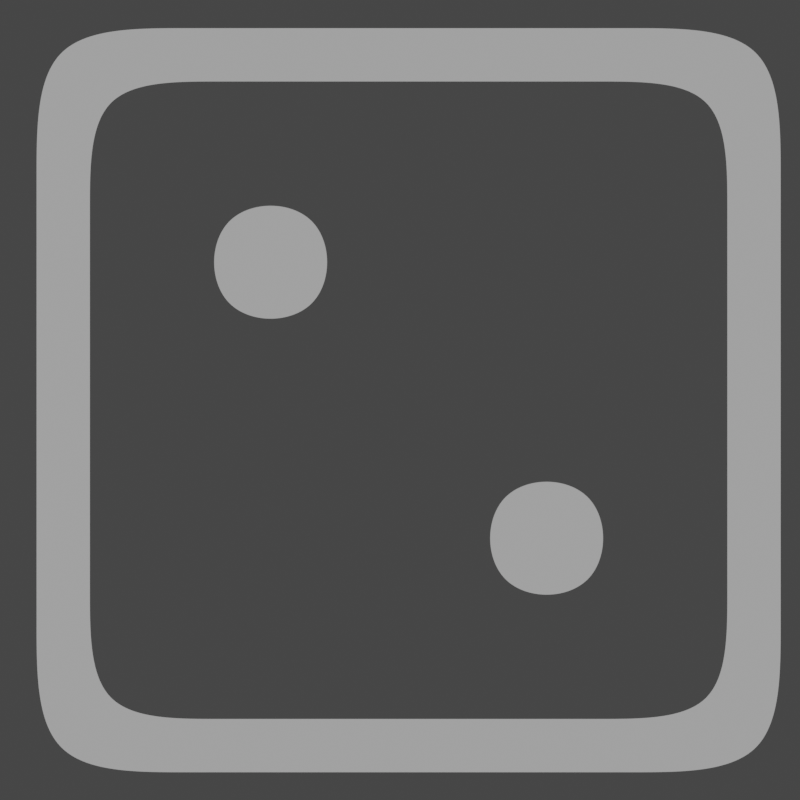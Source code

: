 # Source: 2d_Dice.blend  (saved by Blender 2.83.19; exported with 4.5.12 LTS)
import bpy
from mathutils import Matrix  # noqa: F401  (used for matrix-valued properties, if any)

bpy.ops.wm.read_factory_settings(use_empty=True)
scene = bpy.context.scene
scene.name = 'Scene'

# ---- collections
col_collection = bpy.data.collections.new('Collection'); scene.collection.children.link(col_collection)

# ---- materials (node trees are filled in below, after node groups)
mat_white = bpy.data.materials.new('White')
mat_white.use_transparent_shadow = False
mat_black = bpy.data.materials.new('Black')
mat_black.use_transparent_shadow = False

# ---- material node trees
mat_white.use_nodes = True; mat_white.node_tree.nodes.clear()
_N = mat_white.node_tree.nodes; _L = mat_white.node_tree.links
n0 = _N.new('ShaderNodeBsdfPrincipled'); n0.name = 'Principled BSDF'; n0.location = (10, 300)
n0.distribution = 'GGX'
n0.subsurface_method = 'BURLEY'
n0.inputs[0].default_value = (1.0, 1.0, 1.0, 1.0)
n0.inputs[2].default_value = 0.0
n0.inputs[3].default_value = 1.45
n0.inputs[24].default_value = 0.04771
n0.inputs[27].default_value = (0.0, 0.0, 0.0, 1.0)
n0.inputs[28].default_value = 1.0
n1 = _N.new('ShaderNodeOutputMaterial'); n1.name = 'Material Output'; n1.location = (300, 300)
_L.new(n0.outputs[0], n1.inputs[0])
n1.is_active_output = True
mat_black.use_nodes = True; mat_black.node_tree.nodes.clear()
_N = mat_black.node_tree.nodes; _L = mat_black.node_tree.links
n0 = _N.new('ShaderNodeBsdfPrincipled'); n0.name = 'Principled BSDF'; n0.location = (10, 300)
n0.distribution = 'GGX'
n0.subsurface_method = 'BURLEY'
n0.inputs[0].default_value = (0.0, 0.0, 0.0, 1.0)
n0.inputs[2].default_value = 1.0
n0.inputs[3].default_value = 1.45
n0.inputs[27].default_value = (0.0, 0.0, 0.0, 1.0)
n0.inputs[28].default_value = 1.0
n1 = _N.new('ShaderNodeOutputMaterial'); n1.name = 'Material Output'; n1.location = (300, 300)
_L.new(n0.outputs[0], n1.inputs[0])
n1.is_active_output = True

# ---- world
world_world = bpy.data.worlds.new('World'); scene.world = world_world
world_world.use_nodes = True; world_world.node_tree.nodes.clear()
_N = world_world.node_tree.nodes; _L = world_world.node_tree.links
n0 = _N.new('ShaderNodeOutputWorld'); n0.name = 'World Output'; n0.location = (300, 300)
n1 = _N.new('ShaderNodeBackground'); n1.name = 'Background'; n1.location = (10, 300)
n1.inputs[0].default_value = (0.05088, 0.05088, 0.05088, 1.0)
_L.new(n1.outputs[0], n0.inputs[0])
n0.is_active_output = True
world_world.color = (0.05088, 0.05088, 0.05088)
world_world.use_sun_shadow = False
world_world.sun_shadow_jitter_overblur = 0.0

# ---- cameras
cam_camera_001 = bpy.data.cameras.new('Camera.001')

# ---- lights
light_sun = bpy.data.lights.new('Sun', 'SUN')
light_sun.transmission_factor = 0.0
light_sun.energy = 1.0
light_sun.shadow_soft_size = 0.125

# ---- meshes
me_plane_002 = bpy.data.meshes.new('Plane.002')
me_plane_002.from_pydata([(-0.9236, -0.9236, -2.848e-10), (0.9236, -0.9236, -2.848e-10), (-0.9236, 0.9236, -2.848e-10), (0.9236, 0.9236, -2.848e-10), (-0.9236, 0.5541, -2.848e-10), (-0.9236, 0.1847, -2.848e-10), (-0.9236, -0.1847, -2.848e-10), (-0.9236, -0.5541, -2.848e-10), (-0.5541, -0.9236, -2.848e-10), (-0.1847, -0.9236, -2.848e-10), (0.1847, -0.9236, -2.848e-10), (0.5541, -0.9236, -2.848e-10), (0.9236, -0.5541, -2.848e-10), (0.9236, -0.1847, -2.848e-10), (0.9236, 0.1847, -2.848e-10), (0.9236, 0.5541, -2.848e-10), (0.5541, 0.9236, -2.848e-10), (0.1847, 0.9236, -2.848e-10), (-0.1847, 0.9236, -2.848e-10), (-0.5541, 0.9236, -2.848e-10), (-0.5786, 0.2214, -0.001151), (-0.5786, 0.5786, -0.001151), (-0.2214, 0.2214, -0.001151), (-0.2214, 0.5786, -0.001151), (0.2214, -0.5786, -0.001151), (0.2214, -0.2214, -0.001151), (0.5786, -0.5786, -0.001151), (0.5786, -0.2214, -0.001151), (-0.5786, 0.2214, 0.0007494), (-0.5786, 0.5786, 0.0007494), (-0.2214, 0.2214, 0.0007494), (-0.2214, 0.5786, 0.0007494), (0.2214, -0.5786, 0.0007494), (0.2214, -0.2214, 0.0007494), (0.5786, -0.5786, 0.0007494), (0.5786, -0.2214, 0.0007494), (-1.078, -1.078, 2.907e-10), (1.078, -1.078, 2.907e-10), (-1.078, 1.078, 2.907e-10), (1.078, 1.078, 2.907e-10), (-1.078, 0.6468, 2.907e-10), (-1.078, 0.2156, 2.907e-10), (-1.078, -0.2156, 2.907e-10), (-1.078, -0.6468, 2.907e-10), (-0.6468, -1.078, 2.907e-10), (-0.2156, -1.078, 2.907e-10), (0.2156, -1.078, 2.907e-10), (0.6468, -1.078, 2.907e-10), (1.078, -0.6468, 2.907e-10), (1.078, -0.2156, 2.907e-10), (1.078, 0.2156, 2.907e-10), (1.078, 0.6468, 2.907e-10), (0.6468, 1.078, 2.907e-10), (0.2156, 1.078, 2.907e-10), (-0.2156, 1.078, 2.907e-10), (-0.6468, 1.078, 2.907e-10)], [], [(27, 25, 33, 35), (21, 20, 28, 29), (28, 30, 31, 29), (32, 34, 35, 33), (23, 21, 29, 31), (26, 27, 35, 34), (22, 23, 31, 30), (24, 26, 34, 32), (20, 22, 30, 28), (25, 24, 32, 33), (17, 16, 52, 53), (10, 9, 45, 46), (2, 19, 55, 38), (18, 17, 53, 54), (11, 10, 46, 47), (4, 2, 38, 40), (19, 18, 54, 55), (12, 1, 37, 48), (5, 4, 40, 41), (13, 12, 48, 49), (6, 5, 41, 42), (14, 13, 49, 50), (7, 6, 42, 43), (0, 7, 43, 36), (15, 14, 50, 51), (8, 0, 36, 44), (1, 11, 47, 37), (16, 3, 39, 52), (9, 8, 44, 45), (3, 15, 51, 39)])
me_plane_002.polygons.foreach_set('use_smooth', [True] * 30)
_uv = me_plane_002.uv_layers.new(name='UVMap')
_uv.uv.foreach_set('vector', [0.7893, 0.3893, 0.6107, 0.3893, 0.6107, 0.3893, 0.7893, 0.3893, 0.2107, 0.7893, 0.2107, 0.6107, 0.2107, 0.6107, 0.2107, 0.7893, 0.2107, 0.6107, 0.3893, 0.6107, 0.3893, 0.7893, 0.2107, 0.7893, 0.6107, 0.2107, 0.7893, 0.2107, 0.7893, 0.3893, 0.6107, 0.3893, 0.3893, 0.7893, 0.2107, 0.7893, 0.2107, 0.7893, 0.3893, 0.7893, 0.7893, 0.2107, 0.7893, 0.3893, 0.7893, 0.3893, 0.7893, 0.2107, 0.3893, 0.6107, 0.3893, 0.7893, 0.3893, 0.7893, 0.3893, 0.6107, 0.6107, 0.2107, 0.7893, 0.2107, 0.7893, 0.2107, 0.6107, 0.2107, 0.2107, 0.6107, 0.3893, 0.6107, 0.3893, 0.6107, 0.2107, 0.6107, 0.6107, 0.3893, 0.6107, 0.2107, 0.6107, 0.2107, 0.6107, 0.3893, 0.6, 1.0, 0.8, 1.0, 0.8, 1.0, 0.6, 1.0, 0.6, 0.0, 0.4, 0.0, 0.4, 0.0, 0.6, 0.0, 0.0, 1.0, 0.2, 1.0, 0.2, 1.0, 0.0, 1.0, 0.4, 1.0, 0.6, 1.0, 0.6, 1.0, 0.4, 1.0, 0.8, 0.0, 0.6, 0.0, 0.6, 0.0, 0.8, 0.0, 0.0, 0.8, 0.0, 1.0, 0.0, 1.0, 0.0, 0.8, 0.2, 1.0, 0.4, 1.0, 0.4, 1.0, 0.2, 1.0, 1.0, 0.2, 1.0, 0.0, 1.0, 0.0, 1.0, 0.2, 0.0, 0.6, 0.0, 0.8, 0.0, 0.8, 0.0, 0.6, 1.0, 0.4, 1.0, 0.2, 1.0, 0.2, 1.0, 0.4, 0.0, 0.4, 0.0, 0.6, 0.0, 0.6, 0.0, 0.4, 1.0, 0.6, 1.0, 0.4, 1.0, 0.4, 1.0, 0.6, 0.0, 0.2, 0.0, 0.4, 0.0, 0.4, 0.0, 0.2, 0.0, 0.0, 0.0, 0.2, 0.0, 0.2, 0.0, 0.0, 1.0, 0.8, 1.0, 0.6, 1.0, 0.6, 1.0, 0.8, 0.2, 0.0, 0.0, 0.0, 0.0, 0.0, 0.2, 0.0, 1.0, 0.0, 0.8, 0.0, 0.8, 0.0, 1.0, 0.0, 0.8, 1.0, 1.0, 1.0, 1.0, 1.0, 0.8, 1.0, 0.4, 0.0, 0.2, 0.0, 0.2, 0.0, 0.4, 0.0, 1.0, 1.0, 1.0, 0.8, 1.0, 0.8, 1.0, 1.0])
me_plane_002.materials.append(mat_white)
me_plane_002.materials.append(mat_black)
me_plane_002.use_remesh_fix_poles = True
me_plane_002.use_remesh_preserve_attributes = False
me_plane_002.use_mirror_vertex_groups = False
me_plane_002.update()

# ---- objects
ob_plane_002 = bpy.data.objects.new('Plane.002', me_plane_002)
ob_camera_001 = bpy.data.objects.new('Camera.001', cam_camera_001)
ob_sun = bpy.data.objects.new('Sun', light_sun)

# ---- transforms, parenting, visibility, modifiers, constraints
ob_plane_002.location = (5.841, 0.01664, -0.05703)
ob_plane_002.rotation_euler = (1.571, -0.0, 0.0)
ob_plane_002.lineart.crease_threshold = 0.0
_m = ob_plane_002.modifiers.new('Subdivision', 'SUBSURF')
_m.uv_smooth = 'PRESERVE_CORNERS'
_m.levels = 3
_m.render_levels = 5
ob_camera_001.location = (5.816, -3.203, -0.05706)
ob_camera_001.rotation_euler = (1.571, -0.0, 0.0)
ob_camera_001.scale = (1.0, 1.0, 1.0)
ob_camera_001.hide_render = True
ob_camera_001.lineart.crease_threshold = 0.0
ob_sun.location = (7.426, 0.1928, -0.05703)
ob_sun.rotation_euler = (1.571, -0.0, 0.0)
ob_sun.lineart.crease_threshold = 0.0

# ---- collection membership
col_collection.objects.link(ob_plane_002)
col_collection.objects.link(ob_camera_001)
col_collection.objects.link(ob_sun)

# ---- scene / render settings (as saved in the file)
scene.camera = ob_camera_001
scene.frame_start = 1; scene.frame_end = 250; scene.frame_set(1)
scene.render.engine = 'BLENDER_EEVEE_NEXT'
scene.render.resolution_x = 800
scene.render.resolution_y = 800
scene.render.film_transparent = True
scene.cycles.use_denoising = False
scene.cycles.samples = 128
scene.cycles.sampling_pattern = 'TABULATED_SOBOL'
scene.cycles.use_adaptive_sampling = False
scene.cycles.use_light_tree = False
scene.view_settings.view_transform = 'Filmic'
bpy.context.view_layer.update()
